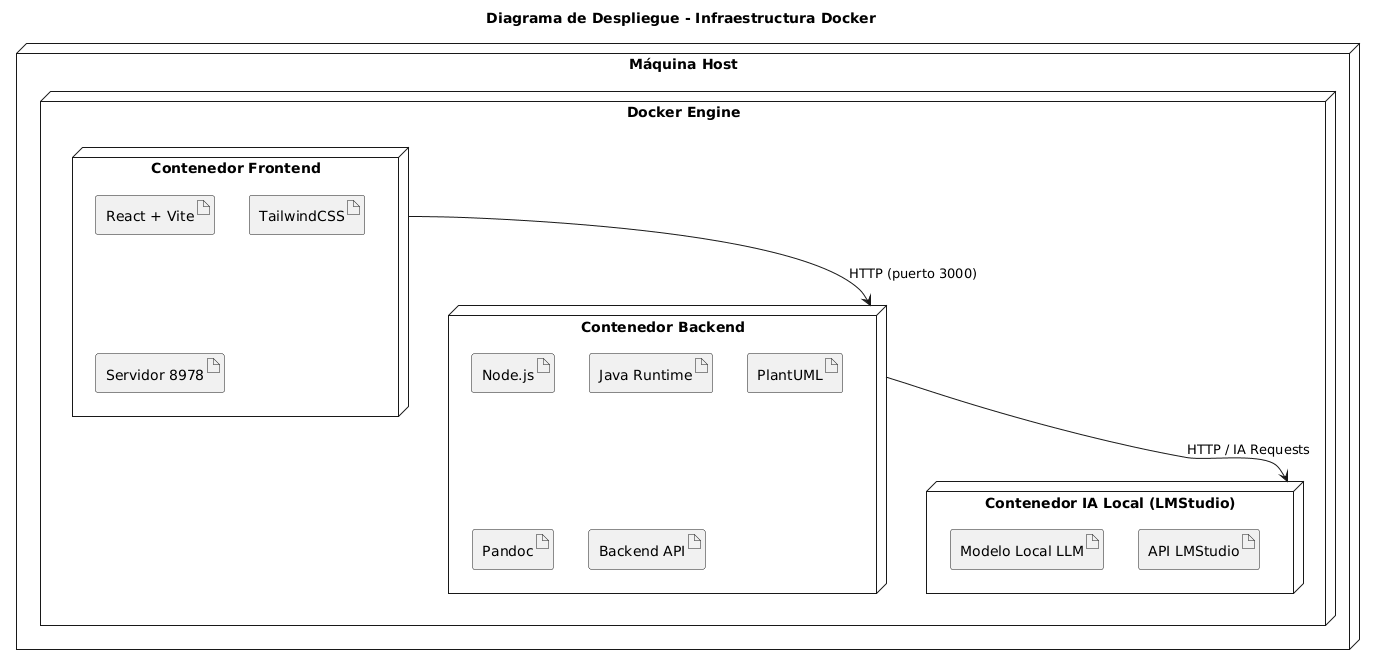

The diagram above was rendered by PlantUML. Its source (embedded in the PNG):
@startuml
title Diagrama de Despliegue - Infraestructura Docker

node "Máquina Host" {

  node "Docker Engine" {

    node "Contenedor Backend" {
      artifact "Node.js"
      artifact "Java Runtime"
      artifact "PlantUML"
      artifact "Pandoc"
      artifact "Backend API"
    }

    node "Contenedor Frontend" {
      artifact "React + Vite"
      artifact "TailwindCSS"
      artifact "Servidor 8978"
    }

    node "Contenedor IA Local (LMStudio)" {
      artifact "Modelo Local LLM"
      artifact "API LMStudio"
    }

  }

}

"Contenedor Frontend" --> "Contenedor Backend" : HTTP (puerto 3000)
"Contenedor Backend" --> "Contenedor IA Local (LMStudio)" : HTTP / IA Requests
@enduml